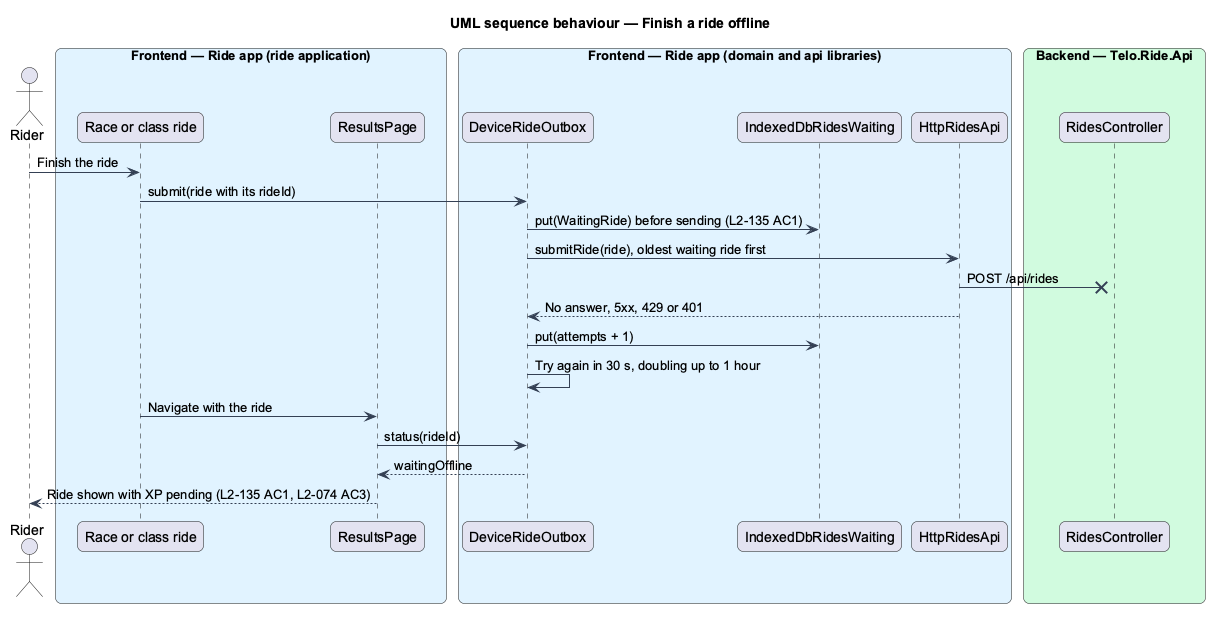

The diagram above was rendered by PlantUML. Its source (embedded in the PNG):
@startuml
title UML sequence behaviour — Finish a ride offline
skinparam backgroundColor #FFFFFF
skinparam shadowing false
skinparam roundcorner 12
skinparam defaultFontName Arial
skinparam ArrowColor #344054
skinparam rectangle {
  BorderColor #344054
  FontColor #101828
}
skinparam package {
  BorderColor #667085
  FontColor #101828
  BackgroundColor #F9FAFB
}
actor "Rider" as actor
box "Frontend — Ride app (ride application)" #E0F2FE
  participant "Race or class ride" as page
  participant "ResultsPage" as results
end box
box "Frontend — Ride app (domain and api libraries)" #E0F2FE
  participant "DeviceRideOutbox" as sync
  participant "IndexedDbRidesWaiting" as outbox
  participant "HttpRidesApi" as client
end box
box "Backend — Telo.Ride.Api" #D1FADF
  participant "RidesController" as ctrl
end box
actor -> page : Finish the ride
page -> sync : submit(ride with its rideId)
sync -> outbox : put(WaitingRide) before sending (L2-135 AC1)
sync -> client : submitRide(ride), oldest waiting ride first
client -x ctrl : POST /api/rides
client --> sync : No answer, 5xx, 429 or 401
sync -> outbox : put(attempts + 1)
sync -> sync : Try again in 30 s, doubling up to 1 hour
page -> results : Navigate with the ride
results -> sync : status(rideId)
sync --> results : waitingOffline
results --> actor : Ride shown with XP pending (L2-135 AC1, L2-074 AC3)
@enduml